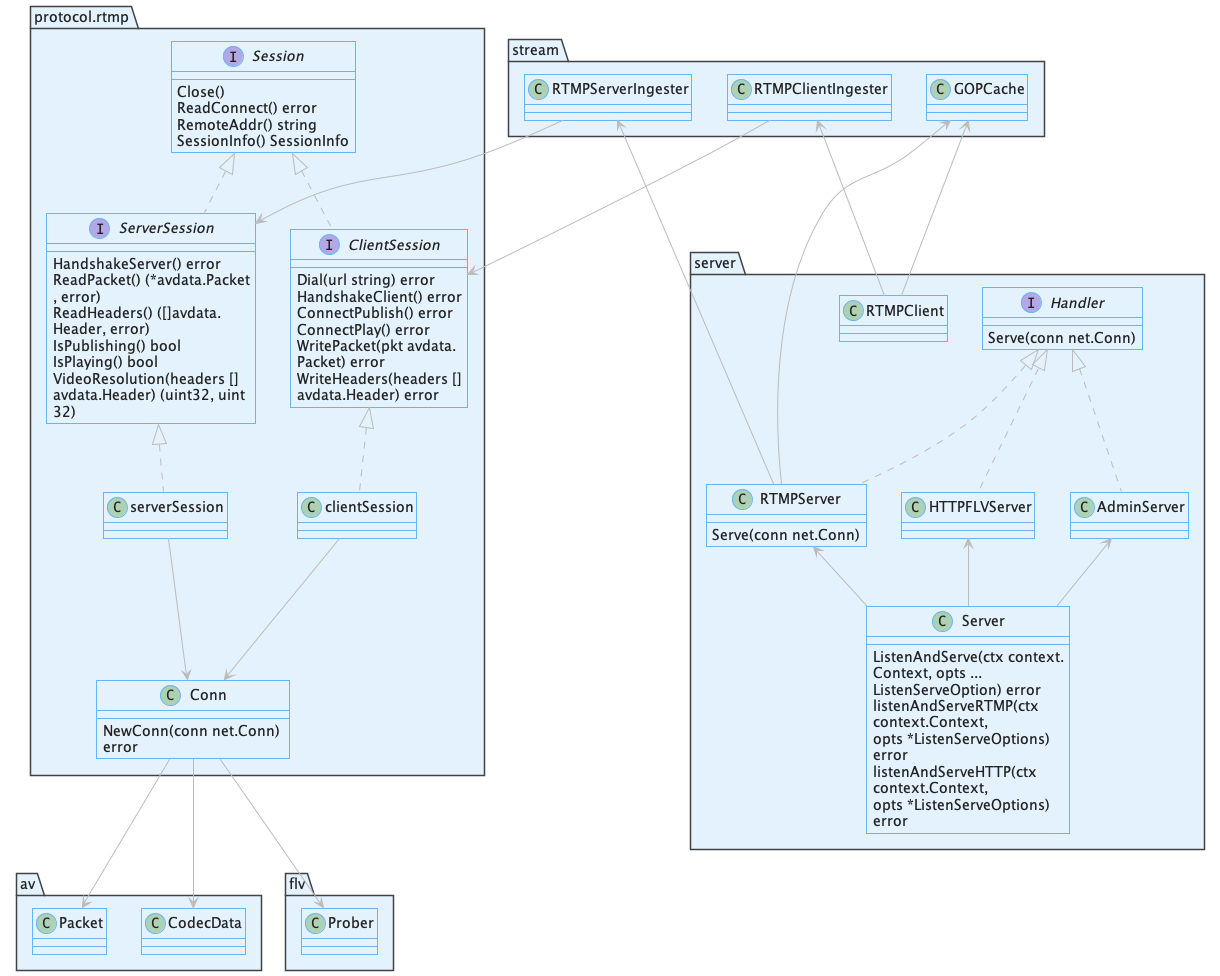

The diagram above was rendered by PlantUML. Its source (embedded in the PNG):
@startuml slive-class

!include https://unpkg.com/plantuml-style-c4@latest/core.puml
' uncomment the following line and comment the first to use locally
'!include core.puml
!include https://unpkg.com/plantuml-style-c4@latest/class-diagram-helper.puml
' uncomment the following line and comment the first to use locally
'!include class-diagram-helper.puml

GREY_ARROW

interface protocol.rtmp.Session {
	Close()
	ReadConnect() error
	RemoteAddr() string
	SessionInfo() SessionInfo
}

interface protocol.rtmp.ServerSession {
    HandshakeServer() error
	ReadPacket() (*avdata.Packet, error)
	ReadHeaders() ([]avdata.Header, error)
	IsPublishing() bool
	IsPlaying() bool
	VideoResolution(headers []avdata.Header) (uint32, uint32)
}

interface protocol.rtmp.ClientSession {
    Dial(url string) error
	HandshakeClient() error
	ConnectPublish() error 
	ConnectPlay() error
	WritePacket(pkt avdata.Packet) error
	WriteHeaders(headers []avdata.Header) error
}

class protocol.rtmp.serverSession {

}
class protocol.rtmp.clientSession {

}

interface server.Handler {
    Serve(conn net.Conn)
}

class server.RTMPServer {
    Serve(conn net.Conn)
}

class server.Server {
    ListenAndServe(ctx context.Context, opts ...ListenServeOption) error
    listenAndServeRTMP(ctx context.Context,
	opts *ListenServeOptions) error
    listenAndServeHTTP(ctx context.Context,
	opts *ListenServeOptions) error
}

class protocol.rtmp.Conn {
    NewConn(conn net.Conn) error
}

protocol.rtmp.Session<|..protocol.rtmp.ServerSession
protocol.rtmp.Session<|..protocol.rtmp.ClientSession
server.Handler<|..server.RTMPServer
server.Handler<|..server.HTTPFLVServer
server.Handler<|..server.AdminServer
server.RTMPServer<--server.Server
server.HTTPFLVServer<--server.Server
server.AdminServer<--server.Server
stream.RTMPServerIngester<--server.RTMPServer
stream.GOPCache<--server.RTMPServer
stream.RTMPServerIngester-->protocol.rtmp.ServerSession
stream.RTMPClientIngester<--server.RTMPClient
stream.GOPCache<--server.RTMPClient
stream.RTMPClientIngester-->protocol.rtmp.ClientSession
protocol.rtmp.ServerSession<|..protocol.rtmp.serverSession
protocol.rtmp.ClientSession<|..protocol.rtmp.clientSession
protocol.rtmp.clientSession-->protocol.rtmp.Conn
protocol.rtmp.serverSession-->protocol.rtmp.Conn
protocol.rtmp.Conn-->av.CodecData
protocol.rtmp.Conn-->av.Packet
protocol.rtmp.Conn-->flv.Prober

@enduml